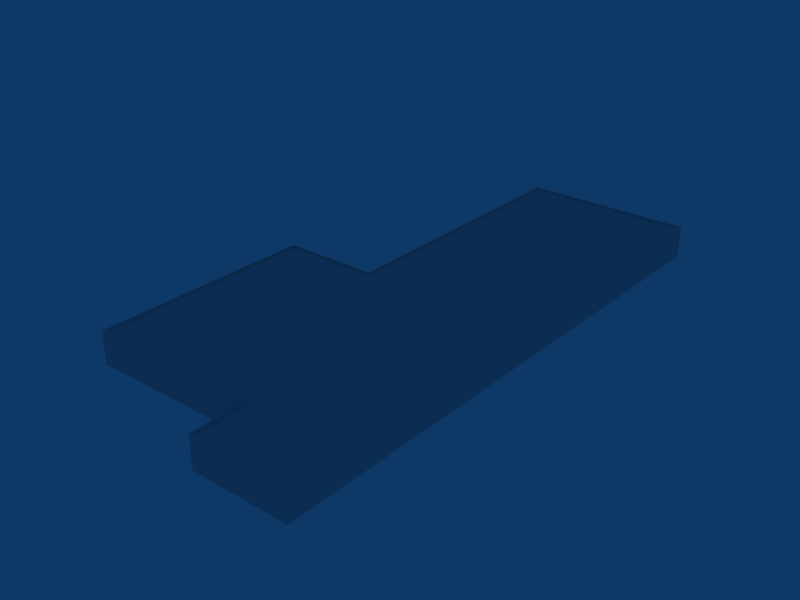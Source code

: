 # Source: ebbr_building_ref_004.blend  (saved by Blender 2.79.0; exported with 4.5.12 LTS)
import bpy
from mathutils import Matrix  # noqa: F401  (used for matrix-valued properties, if any)

bpy.ops.wm.read_factory_settings(use_empty=True)
scene = bpy.context.scene
scene.name = 'Scene'

# ---- collections
col_collection_1 = bpy.data.collections.new('Collection 1'); scene.collection.children.link(col_collection_1)

# ---- materials (node trees are filled in below, after node groups)
mat_material = bpy.data.materials.new('Material')
mat_material.alpha_threshold = 0.0
mat_material.roughness = 0.5

# ---- material node trees

# ---- world
world_world = bpy.data.worlds.new('World'); scene.world = world_world
world_world.color = (0.05656, 0.2208, 0.4)
world_world.use_sun_shadow = False
world_world.sun_shadow_jitter_overblur = 0.0
world_world.cycles.sampling_method = 'NONE'
world_world.cycles.sample_map_resolution = 256

# ---- meshes
me_building = bpy.data.meshes.new('Building')
me_building.from_pydata([(25.01, 5.02, -20.7), (25.01, -1.0, -20.7), (-25.01, -1.0, -21.0), (-25.01, 5.02, -21.0), (25.01, 5.02, 20.7), (25.01, -1.0, 20.7), (-25.01, -1.0, 21.0), (-25.01, 5.02, 21.0), (6.995, -1.0, 21.0), (6.995, 5.02, 21.0), (6.995, -1.0, 31.02), (6.995, 5.02, 31.02), (25.01, 5.02, 31.02), (25.01, -1.0, 31.02), (-6.989, -1.0, -21.0), (-6.989, 5.02, -21.0), (-6.708, -1.0, 21.0), (-6.708, 5.02, 21.0), (-6.989, -1.0, -73.0), (-6.989, 5.02, -73.0), (7.322, 5.02, -73.0), (7.322, -1.0, -73.0), (25.01, 5.02, -73.0), (25.01, -1.0, -73.0), (7.322, 5.02, -72.7), (24.69, 5.02, -72.7), (24.69, 5.02, -20.7), (-6.708, 5.02, -72.7), (-6.708, 5.02, -20.7), (-24.7, 5.02, 20.7), (-6.708, 5.02, 20.7), (7.322, 5.02, 20.7), (-24.7, 5.02, -20.7), (24.69, 5.02, 20.7), (24.69, 5.02, 30.62), (7.322, 5.02, 30.62), (24.69, 4.72, -20.7), (24.69, 4.72, 20.7), (-24.7, 4.72, -20.7), (-24.7, 4.72, 20.7), (7.322, 4.72, 20.7), (7.322, 4.72, 30.62), (24.69, 4.72, 30.62), (-6.708, 4.72, -20.7), (-6.708, 4.72, 20.7), (-6.708, 4.72, -72.7), (7.322, 4.72, -72.7), (24.69, 4.72, -72.7), (7.322, 4.72, -20.7)], [], [(0, 4, 5, 1), (2, 6, 7, 3), (9, 8, 10, 11), (5, 4, 12, 13), (12, 11, 10, 13), (14, 2, 3, 15), (9, 17, 16, 8), (17, 7, 6, 16), (14, 15, 19, 18), (0, 1, 23, 22), (21, 18, 19, 20), (23, 21, 20, 22), (22, 20, 24, 25), (0, 22, 25, 26), (20, 19, 27, 24), (19, 15, 28, 27), (7, 17, 30, 29), (17, 9, 31, 30), (15, 3, 32, 28), (12, 4, 33, 34), (11, 12, 34, 35), (9, 11, 35, 31), (3, 7, 29, 32), (4, 0, 26, 33), (33, 26, 36, 37), (32, 29, 39, 38), (31, 35, 41, 40), (35, 34, 42, 41), (34, 33, 37, 42), (28, 32, 38, 43), (30, 31, 40, 44), (29, 30, 44, 39), (27, 28, 43, 45), (24, 27, 45, 46), (26, 25, 47, 36), (25, 24, 46, 47), (36, 48, 40, 37), (37, 40, 41, 42), (48, 43, 44, 40), (43, 38, 39, 44), (43, 48, 46, 45), (48, 36, 47, 46)])
_uv = me_building.uv_layers.new(name='UVTex')
_uv.uv.foreach_set('vector', [0.5293, 0.5391, 0.5293, 0.1758, 0.4766, 0.1758, 0.4766, 0.5391, 0.4766, 0.5273, 0.4766, 0.1699, 0.5293, 0.1699, 0.5293, 0.5273, 0.5293, 0.1719, 0.4766, 0.1719, 0.4766, 0.09375, 0.5293, 0.09375, 0.4766, 0.1758, 0.5293, 0.1758, 0.5293, 0.08984, 0.4766, 0.08984, 0.4531, 0.07227, 0.2949, 0.07227, 0.2949, 0.01953, 0.4531, 0.01953, 0.01562, 0.01953, 0.1719, 0.01953, 0.1719, 0.07227, 0.01562, 0.07227, 0.2871, 0.07227, 0.1719, 0.07227, 0.1719, 0.01953, 0.2871, 0.01953, 0.1719, 0.07227, 0.01562, 0.07227, 0.01562, 0.01953, 0.1719, 0.01953, 0.4766, 0.5449, 0.5293, 0.5449, 0.5293, 0.9785, 0.4766, 0.9785, 0.5293, 0.5391, 0.4766, 0.5391, 0.4766, 0.9883, 0.5293, 0.9883, 0.2871, 0.01953, 0.1699, 0.01953, 0.1699, 0.07227, 0.2871, 0.07227, 0.4531, 0.01953, 0.2949, 0.01953, 0.2949, 0.07227, 0.4531, 0.07227, 0.08789, 0.5605, 0.127, 0.5605, 0.127, 0.5996, 0.08789, 0.5996, 0.08789, 0.5605, 0.127, 0.5605, 0.127, 0.5996, 0.08789, 0.5996, 0.08789, 0.5605, 0.127, 0.5605, 0.127, 0.5996, 0.08789, 0.5996, 0.08789, 0.5605, 0.127, 0.5605, 0.127, 0.5996, 0.08789, 0.5996, 0.08789, 0.5605, 0.127, 0.5605, 0.127, 0.5996, 0.08789, 0.5996, 0.08789, 0.5605, 0.127, 0.5605, 0.127, 0.5996, 0.08789, 0.5996, 0.08789, 0.5605, 0.127, 0.5605, 0.127, 0.5996, 0.08789, 0.5996, 0.08789, 0.5605, 0.127, 0.5605, 0.127, 0.5996, 0.08789, 0.5996, 0.08789, 0.5605, 0.127, 0.5605, 0.127, 0.5996, 0.08789, 0.5996, 0.08789, 0.5605, 0.127, 0.5605, 0.127, 0.5996, 0.08789, 0.5996, 0.08789, 0.5605, 0.127, 0.5605, 0.127, 0.5996, 0.08789, 0.5996, 0.08789, 0.5605, 0.127, 0.5605, 0.127, 0.5996, 0.08789, 0.5996, 0.08789, 0.5605, 0.127, 0.5605, 0.127, 0.5996, 0.08789, 0.5996, 0.08789, 0.5605, 0.127, 0.5605, 0.127, 0.5996, 0.08789, 0.5996, 0.08789, 0.5605, 0.127, 0.5605, 0.127, 0.5996, 0.08789, 0.5996, 0.08789, 0.5605, 0.127, 0.5605, 0.127, 0.5996, 0.08789, 0.5996, 0.08789, 0.5605, 0.127, 0.5605, 0.127, 0.5996, 0.08789, 0.5996, 0.08789, 0.5605, 0.127, 0.5605, 0.127, 0.5996, 0.08789, 0.5996, 0.08789, 0.5605, 0.127, 0.5605, 0.127, 0.5996, 0.08789, 0.5996, 0.08789, 0.5605, 0.127, 0.5605, 0.127, 0.5996, 0.08789, 0.5996, 0.08789, 0.5605, 0.127, 0.5605, 0.127, 0.5996, 0.08789, 0.5996, 0.08789, 0.5605, 0.127, 0.5605, 0.127, 0.5996, 0.08789, 0.5996, 0.08789, 0.5605, 0.127, 0.5605, 0.127, 0.5996, 0.08789, 0.5996, 0.08789, 0.5605, 0.127, 0.5605, 0.127, 0.5996, 0.08789, 0.5996, 0.4531, 0.5391, 0.293, 0.5391, 0.293, 0.1738, 0.4531, 0.1738, 0.4531, 0.1738, 0.293, 0.1738, 0.293, 0.08789, 0.4531, 0.08789, 0.293, 0.5391, 0.1738, 0.5391, 0.1738, 0.1738, 0.293, 0.1738, 0.1738, 0.5391, 0.01758, 0.5391, 0.01758, 0.1738, 0.1738, 0.1738, 0.1738, 0.5391, 0.293, 0.5391, 0.293, 0.9863, 0.1738, 0.9863, 0.293, 0.5391, 0.4531, 0.5391, 0.4531, 0.9863, 0.293, 0.9863])
me_building.materials.append(mat_material)
me_building.use_remesh_preserve_volume = False
me_building.use_remesh_preserve_attributes = False
me_building.use_mirror_vertex_groups = False
me_building.update()

# ---- objects
ob_building = bpy.data.objects.new('Building', me_building)

# ---- transforms, parenting, visibility, modifiers, constraints
ob_building.location = (0.04817, -3.374e-07, 1.035)
ob_building.rotation_euler = (1.571, -0.0, -0.0)
ob_building.lock_rotations_4d = False
ob_building.empty_display_type = 'ARROWS'
ob_building.lineart.crease_threshold = 0.0

# ---- collection membership
col_collection_1.objects.link(ob_building)

# ---- scene / render settings (as saved in the file)
scene.frame_start = 1; scene.frame_end = 250; scene.frame_set(1)
scene.render.engine = 'BLENDER_EEVEE_NEXT'
scene.render.image_settings.file_format = 'JPEG'
scene.render.image_settings.color_mode = 'RGB'
scene.render.image_settings.compression = 90
scene.render.resolution_x = 800
scene.render.resolution_y = 600
scene.render.pixel_aspect_x = 100.0
scene.render.pixel_aspect_y = 100.0
scene.render.fps = 25
scene.render.dither_intensity = 0.0
scene.render.use_compositing = False
scene.render.use_sequencer = False
scene.render.bake_margin = 2
scene.render.bake_bias = 0.0
scene.render.use_stamp_time = False
scene.render.use_stamp_date = False
scene.render.use_stamp_frame = False
scene.render.use_stamp_camera = False
scene.render.use_stamp_scene = False
scene.render.use_stamp_filename = False
scene.render.use_stamp_render_time = False
scene.render.stamp_font_size = 0
scene.cycles.use_denoising = False
scene.cycles.samples = 10
scene.cycles.sampling_pattern = 'TABULATED_SOBOL'
scene.cycles.light_sampling_threshold = 0.0
scene.cycles.use_adaptive_sampling = False
scene.cycles.use_light_tree = False
scene.cycles.blur_glossy = 0.0
scene.cycles.volume_bounces = 1
scene.cycles.pixel_filter_type = 'GAUSSIAN'
scene.cycles.sample_clamp_indirect = 0.0
scene.view_settings.view_transform = 'Raw'
bpy.context.view_layer.update()

# ---- added for rendering (the .blend has no active camera): camera
cam_auto = bpy.data.cameras.new('AutoCamera')
cam_auto.lens = 50.0
cam_auto.sensor_width = 36.0
cam_auto.clip_end = 1876.6
ob_auto_camera = bpy.data.objects.new('AutoCamera', cam_auto)
scene.collection.objects.link(ob_auto_camera)
ob_auto_camera.location = (106.977, -107.326, 88.588)
ob_auto_camera.rotation_euler = (1.09748, -7.21219e-08, 0.694738)
scene.camera = ob_auto_camera
bpy.context.view_layer.update()
